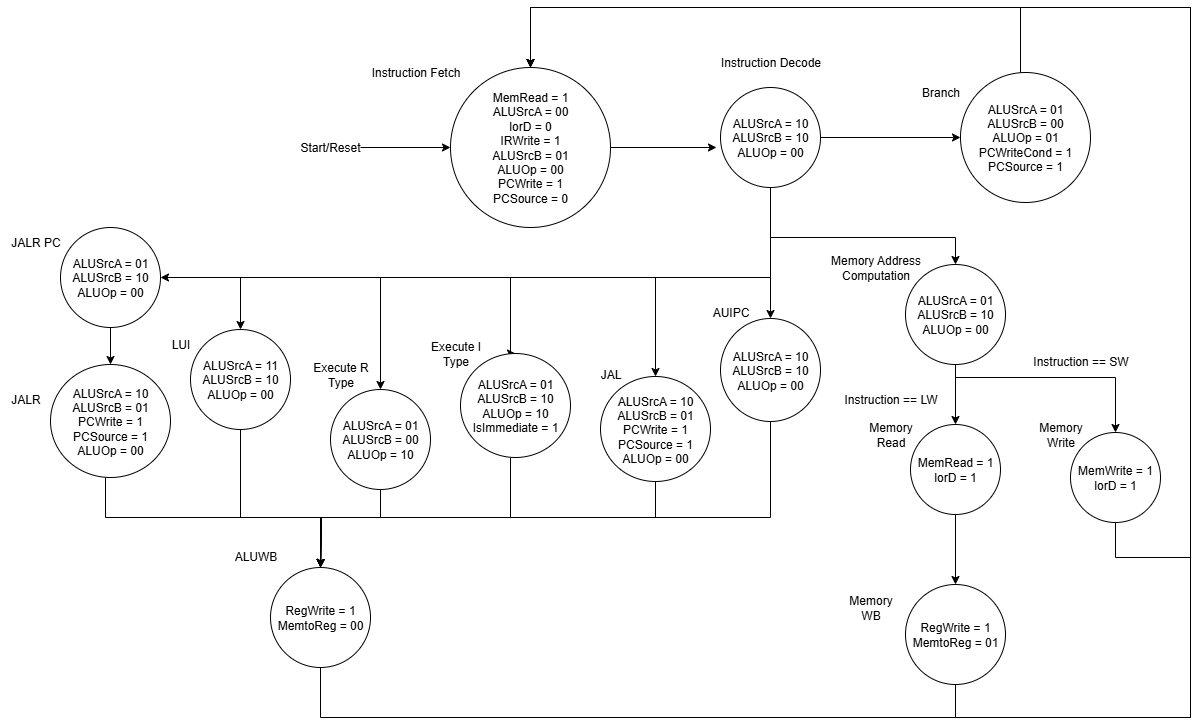

The diagram above was exported from draw.io. Its source (the exported page's mxGraphModel, read from the mxfile embedded in the PNG):
<mxGraphModel dx="2142" dy="527" grid="1" gridSize="10" guides="1" tooltips="1" connect="1" arrows="1" fold="1" page="1" pageScale="1" pageWidth="1100" pageHeight="850" background="none" math="0" shadow="0">
  <root>
    <mxCell id="0" />
    <mxCell id="1" parent="0" />
    <mxCell id="y397iVqgfAQPCmiQE2a7-1" value="MemRead = 1&lt;br&gt;ALUSrcA = 00&lt;br&gt;lorD = 0&lt;br&gt;IRWrite = 1&lt;br&gt;ALUSrcB = 01&lt;br&gt;ALUOp = 00&lt;br&gt;PCWrite = 1&lt;br&gt;PCSource = 0" style="ellipse;whiteSpace=wrap;html=1;aspect=fixed;" parent="1" vertex="1">
      <mxGeometry x="260" y="70" width="160" height="160" as="geometry" />
    </mxCell>
    <mxCell id="y397iVqgfAQPCmiQE2a7-28" style="edgeStyle=orthogonalEdgeStyle;rounded=0;orthogonalLoop=1;jettySize=auto;html=1;entryX=0;entryY=0.5;entryDx=0;entryDy=0;" parent="1" source="y397iVqgfAQPCmiQE2a7-3" target="y397iVqgfAQPCmiQE2a7-5" edge="1">
      <mxGeometry relative="1" as="geometry" />
    </mxCell>
    <mxCell id="8pU6EKOlSpO53K29AxZ5-15" style="edgeStyle=orthogonalEdgeStyle;rounded=0;orthogonalLoop=1;jettySize=auto;html=1;" parent="1" source="y397iVqgfAQPCmiQE2a7-3" target="y397iVqgfAQPCmiQE2a7-6" edge="1">
      <mxGeometry relative="1" as="geometry">
        <Array as="points">
          <mxPoint x="580" y="280" />
          <mxPoint x="50" y="280" />
        </Array>
      </mxGeometry>
    </mxCell>
    <mxCell id="8pU6EKOlSpO53K29AxZ5-16" style="edgeStyle=orthogonalEdgeStyle;rounded=0;orthogonalLoop=1;jettySize=auto;html=1;" parent="1" source="y397iVqgfAQPCmiQE2a7-3" target="y397iVqgfAQPCmiQE2a7-11" edge="1">
      <mxGeometry relative="1" as="geometry">
        <Array as="points">
          <mxPoint x="580" y="280" />
          <mxPoint x="190" y="280" />
        </Array>
      </mxGeometry>
    </mxCell>
    <mxCell id="8pU6EKOlSpO53K29AxZ5-17" style="edgeStyle=orthogonalEdgeStyle;rounded=0;orthogonalLoop=1;jettySize=auto;html=1;entryX=0.5;entryY=0;entryDx=0;entryDy=0;" parent="1" source="y397iVqgfAQPCmiQE2a7-3" target="y397iVqgfAQPCmiQE2a7-14" edge="1">
      <mxGeometry relative="1" as="geometry">
        <Array as="points">
          <mxPoint x="580" y="280" />
          <mxPoint x="320" y="280" />
        </Array>
      </mxGeometry>
    </mxCell>
    <mxCell id="8pU6EKOlSpO53K29AxZ5-18" style="edgeStyle=orthogonalEdgeStyle;rounded=0;orthogonalLoop=1;jettySize=auto;html=1;entryX=0.5;entryY=0;entryDx=0;entryDy=0;" parent="1" source="y397iVqgfAQPCmiQE2a7-3" target="y397iVqgfAQPCmiQE2a7-13" edge="1">
      <mxGeometry relative="1" as="geometry">
        <Array as="points">
          <mxPoint x="580" y="280" />
          <mxPoint x="465" y="280" />
        </Array>
      </mxGeometry>
    </mxCell>
    <mxCell id="8pU6EKOlSpO53K29AxZ5-19" style="edgeStyle=orthogonalEdgeStyle;rounded=0;orthogonalLoop=1;jettySize=auto;html=1;" parent="1" source="y397iVqgfAQPCmiQE2a7-3" target="y397iVqgfAQPCmiQE2a7-8" edge="1">
      <mxGeometry relative="1" as="geometry" />
    </mxCell>
    <mxCell id="xiK0AQ7VRPVtOfdA7cVU-1" style="edgeStyle=orthogonalEdgeStyle;rounded=0;orthogonalLoop=1;jettySize=auto;html=1;" parent="1" source="y397iVqgfAQPCmiQE2a7-3" target="y397iVqgfAQPCmiQE2a7-4" edge="1">
      <mxGeometry relative="1" as="geometry">
        <Array as="points">
          <mxPoint x="580" y="240" />
          <mxPoint x="765" y="240" />
        </Array>
      </mxGeometry>
    </mxCell>
    <mxCell id="8aY0l7PkNPvUATuZ9dX5-6" style="edgeStyle=orthogonalEdgeStyle;rounded=0;orthogonalLoop=1;jettySize=auto;html=1;entryX=1;entryY=0.5;entryDx=0;entryDy=0;" parent="1" source="y397iVqgfAQPCmiQE2a7-3" target="8aY0l7PkNPvUATuZ9dX5-1" edge="1">
      <mxGeometry relative="1" as="geometry">
        <Array as="points">
          <mxPoint x="580" y="280" />
          <mxPoint x="-30" y="280" />
        </Array>
      </mxGeometry>
    </mxCell>
    <mxCell id="y397iVqgfAQPCmiQE2a7-3" value="ALUSrcA = 10&lt;br&gt;ALUSrcB = 10&lt;br&gt;ALUOp = 00" style="ellipse;whiteSpace=wrap;html=1;" parent="1" vertex="1">
      <mxGeometry x="530" y="90" width="100" height="100" as="geometry" />
    </mxCell>
    <mxCell id="y397iVqgfAQPCmiQE2a7-21" style="edgeStyle=orthogonalEdgeStyle;rounded=0;orthogonalLoop=1;jettySize=auto;html=1;entryX=0.5;entryY=0;entryDx=0;entryDy=0;" parent="1" source="y397iVqgfAQPCmiQE2a7-4" target="y397iVqgfAQPCmiQE2a7-12" edge="1">
      <mxGeometry relative="1" as="geometry" />
    </mxCell>
    <mxCell id="y397iVqgfAQPCmiQE2a7-43" style="edgeStyle=orthogonalEdgeStyle;rounded=0;orthogonalLoop=1;jettySize=auto;html=1;" parent="1" source="y397iVqgfAQPCmiQE2a7-4" target="y397iVqgfAQPCmiQE2a7-10" edge="1">
      <mxGeometry relative="1" as="geometry">
        <Array as="points">
          <mxPoint x="765" y="380" />
          <mxPoint x="925" y="380" />
        </Array>
      </mxGeometry>
    </mxCell>
    <mxCell id="y397iVqgfAQPCmiQE2a7-4" value="ALUSrcA = 01&lt;br&gt;ALUSrcB = 10&lt;br&gt;ALUOp = 00" style="ellipse;whiteSpace=wrap;html=1;" parent="1" vertex="1">
      <mxGeometry x="715" y="267" width="100" height="100" as="geometry" />
    </mxCell>
    <mxCell id="y397iVqgfAQPCmiQE2a7-53" style="edgeStyle=orthogonalEdgeStyle;rounded=0;orthogonalLoop=1;jettySize=auto;html=1;entryX=0.5;entryY=0;entryDx=0;entryDy=0;" parent="1" source="y397iVqgfAQPCmiQE2a7-5" target="y397iVqgfAQPCmiQE2a7-1" edge="1">
      <mxGeometry relative="1" as="geometry">
        <Array as="points">
          <mxPoint x="830" y="10" />
          <mxPoint x="340" y="10" />
        </Array>
      </mxGeometry>
    </mxCell>
    <mxCell id="y397iVqgfAQPCmiQE2a7-5" value="ALUSrcA = 01&lt;br&gt;ALUSrcB = 00&lt;br&gt;ALUOp = 01&lt;br&gt;PCWriteCond = 1&lt;br&gt;PCSource = 1" style="ellipse;whiteSpace=wrap;html=1;" parent="1" vertex="1">
      <mxGeometry x="770" y="75" width="130" height="130" as="geometry" />
    </mxCell>
    <mxCell id="8pU6EKOlSpO53K29AxZ5-5" style="edgeStyle=orthogonalEdgeStyle;rounded=0;orthogonalLoop=1;jettySize=auto;html=1;" parent="1" source="y397iVqgfAQPCmiQE2a7-6" edge="1">
      <mxGeometry relative="1" as="geometry">
        <mxPoint x="130" y="570" as="targetPoint" />
        <Array as="points">
          <mxPoint x="50" y="520" />
          <mxPoint x="131" y="520" />
        </Array>
      </mxGeometry>
    </mxCell>
    <mxCell id="y397iVqgfAQPCmiQE2a7-6" value="ALUSrcA = 11&lt;br style=&quot;border-color: var(--border-color);&quot;&gt;ALUSrcB = 10&lt;br style=&quot;border-color: var(--border-color);&quot;&gt;ALUOp = 00" style="ellipse;whiteSpace=wrap;html=1;" parent="1" vertex="1">
      <mxGeometry y="332" width="100" height="100" as="geometry" />
    </mxCell>
    <mxCell id="8pU6EKOlSpO53K29AxZ5-9" style="edgeStyle=orthogonalEdgeStyle;rounded=0;orthogonalLoop=1;jettySize=auto;html=1;" parent="1" source="y397iVqgfAQPCmiQE2a7-8" edge="1">
      <mxGeometry relative="1" as="geometry">
        <mxPoint x="130" y="570" as="targetPoint" />
        <Array as="points">
          <mxPoint x="580" y="520" />
          <mxPoint x="131" y="520" />
        </Array>
      </mxGeometry>
    </mxCell>
    <mxCell id="y397iVqgfAQPCmiQE2a7-8" value="ALUSrcA = 10&lt;br&gt;ALUSrcB = 10&lt;br&gt;ALUOp = 00" style="ellipse;whiteSpace=wrap;html=1;" parent="1" vertex="1">
      <mxGeometry x="530" y="321" width="100" height="103" as="geometry" />
    </mxCell>
    <mxCell id="8pU6EKOlSpO53K29AxZ5-3" style="edgeStyle=orthogonalEdgeStyle;rounded=0;orthogonalLoop=1;jettySize=auto;html=1;entryX=0.5;entryY=0;entryDx=0;entryDy=0;" parent="1" source="y397iVqgfAQPCmiQE2a7-9" target="y397iVqgfAQPCmiQE2a7-1" edge="1">
      <mxGeometry relative="1" as="geometry">
        <Array as="points">
          <mxPoint x="765" y="720" />
          <mxPoint x="1000" y="720" />
          <mxPoint x="1000" y="10" />
          <mxPoint x="340" y="10" />
        </Array>
      </mxGeometry>
    </mxCell>
    <mxCell id="y397iVqgfAQPCmiQE2a7-9" value="RegWrite = 1&lt;br&gt;MemtoReg = 01" style="ellipse;whiteSpace=wrap;html=1;" parent="1" vertex="1">
      <mxGeometry x="715" y="587" width="100" height="100" as="geometry" />
    </mxCell>
    <mxCell id="8pU6EKOlSpO53K29AxZ5-2" style="edgeStyle=orthogonalEdgeStyle;rounded=0;orthogonalLoop=1;jettySize=auto;html=1;entryX=0.5;entryY=0;entryDx=0;entryDy=0;" parent="1" source="y397iVqgfAQPCmiQE2a7-10" target="y397iVqgfAQPCmiQE2a7-1" edge="1">
      <mxGeometry relative="1" as="geometry">
        <Array as="points">
          <mxPoint x="925" y="560" />
          <mxPoint x="1000" y="560" />
          <mxPoint x="1000" y="10" />
          <mxPoint x="340" y="10" />
        </Array>
      </mxGeometry>
    </mxCell>
    <mxCell id="y397iVqgfAQPCmiQE2a7-10" value="MemWrite = 1&lt;br&gt;lorD = 1" style="ellipse;whiteSpace=wrap;html=1;" parent="1" vertex="1">
      <mxGeometry x="880" y="435" width="90" height="90" as="geometry" />
    </mxCell>
    <mxCell id="8pU6EKOlSpO53K29AxZ5-6" style="edgeStyle=orthogonalEdgeStyle;rounded=0;orthogonalLoop=1;jettySize=auto;html=1;" parent="1" source="y397iVqgfAQPCmiQE2a7-11" edge="1">
      <mxGeometry relative="1" as="geometry">
        <mxPoint x="130" y="570" as="targetPoint" />
        <Array as="points">
          <mxPoint x="190" y="520" />
          <mxPoint x="131" y="520" />
        </Array>
      </mxGeometry>
    </mxCell>
    <mxCell id="y397iVqgfAQPCmiQE2a7-11" value="ALUSrcA = 01&lt;br&gt;ALUSrcB = 00&lt;br&gt;ALUOp = 10" style="ellipse;whiteSpace=wrap;html=1;" parent="1" vertex="1">
      <mxGeometry x="140" y="392" width="100" height="100" as="geometry" />
    </mxCell>
    <mxCell id="y397iVqgfAQPCmiQE2a7-23" style="edgeStyle=orthogonalEdgeStyle;rounded=0;orthogonalLoop=1;jettySize=auto;html=1;entryX=0.5;entryY=0;entryDx=0;entryDy=0;" parent="1" source="y397iVqgfAQPCmiQE2a7-12" target="y397iVqgfAQPCmiQE2a7-9" edge="1">
      <mxGeometry relative="1" as="geometry" />
    </mxCell>
    <mxCell id="y397iVqgfAQPCmiQE2a7-12" value="MemRead = 1&lt;br&gt;lorD = 1" style="ellipse;whiteSpace=wrap;html=1;" parent="1" vertex="1">
      <mxGeometry x="720" y="427" width="90" height="90" as="geometry" />
    </mxCell>
    <mxCell id="8pU6EKOlSpO53K29AxZ5-8" style="edgeStyle=orthogonalEdgeStyle;rounded=0;orthogonalLoop=1;jettySize=auto;html=1;entryX=0.5;entryY=0;entryDx=0;entryDy=0;" parent="1" source="y397iVqgfAQPCmiQE2a7-13" target="y397iVqgfAQPCmiQE2a7-15" edge="1">
      <mxGeometry relative="1" as="geometry">
        <mxPoint x="130" y="560" as="targetPoint" />
        <Array as="points">
          <mxPoint x="465" y="520" />
          <mxPoint x="131" y="520" />
        </Array>
      </mxGeometry>
    </mxCell>
    <mxCell id="y397iVqgfAQPCmiQE2a7-13" value="ALUSrcA = 10&lt;br&gt;ALUSrcB = 01&lt;br&gt;PCWrite = 1&lt;br&gt;PCSource = 1&lt;div&gt;ALUOp = 00&lt;/div&gt;" style="ellipse;whiteSpace=wrap;html=1;" parent="1" vertex="1">
      <mxGeometry x="410" y="379" width="110" height="105" as="geometry" />
    </mxCell>
    <mxCell id="8pU6EKOlSpO53K29AxZ5-7" style="edgeStyle=orthogonalEdgeStyle;rounded=0;orthogonalLoop=1;jettySize=auto;html=1;" parent="1" source="y397iVqgfAQPCmiQE2a7-14" edge="1">
      <mxGeometry relative="1" as="geometry">
        <mxPoint x="130" y="570" as="targetPoint" />
        <Array as="points">
          <mxPoint x="320" y="520" />
          <mxPoint x="131" y="520" />
        </Array>
      </mxGeometry>
    </mxCell>
    <mxCell id="y397iVqgfAQPCmiQE2a7-14" value="ALUSrcA = 01&lt;br style=&quot;border-color: var(--border-color);&quot;&gt;ALUSrcB = 10&lt;br style=&quot;border-color: var(--border-color);&quot;&gt;ALUOp = 10&lt;br&gt;IsImmediate = 1" style="ellipse;whiteSpace=wrap;html=1;" parent="1" vertex="1">
      <mxGeometry x="270" y="356" width="110" height="104" as="geometry" />
    </mxCell>
    <mxCell id="y397iVqgfAQPCmiQE2a7-51" style="edgeStyle=orthogonalEdgeStyle;rounded=0;orthogonalLoop=1;jettySize=auto;html=1;entryX=0.5;entryY=0;entryDx=0;entryDy=0;" parent="1" source="y397iVqgfAQPCmiQE2a7-15" target="y397iVqgfAQPCmiQE2a7-1" edge="1">
      <mxGeometry relative="1" as="geometry">
        <Array as="points">
          <mxPoint x="130" y="720" />
          <mxPoint x="1000" y="720" />
          <mxPoint x="1000" y="10" />
          <mxPoint x="340" y="10" />
        </Array>
      </mxGeometry>
    </mxCell>
    <mxCell id="y397iVqgfAQPCmiQE2a7-15" value="RegWrite = 1&lt;br&gt;MemtoReg = 00" style="ellipse;whiteSpace=wrap;html=1;" parent="1" vertex="1">
      <mxGeometry x="80" y="570" width="100" height="100" as="geometry" />
    </mxCell>
    <mxCell id="y397iVqgfAQPCmiQE2a7-55" style="edgeStyle=orthogonalEdgeStyle;rounded=0;orthogonalLoop=1;jettySize=auto;html=1;entryX=0;entryY=0.5;entryDx=0;entryDy=0;" parent="1" source="y397iVqgfAQPCmiQE2a7-16" target="y397iVqgfAQPCmiQE2a7-1" edge="1">
      <mxGeometry relative="1" as="geometry" />
    </mxCell>
    <mxCell id="y397iVqgfAQPCmiQE2a7-16" value="Start/Reset" style="text;html=1;strokeColor=none;fillColor=none;align=center;verticalAlign=middle;whiteSpace=wrap;rounded=0;" parent="1" vertex="1">
      <mxGeometry x="110" y="135" width="60" height="30" as="geometry" />
    </mxCell>
    <mxCell id="y397iVqgfAQPCmiQE2a7-17" value="Instruction Decode" style="text;html=1;align=center;verticalAlign=middle;resizable=0;points=[];autosize=1;strokeColor=none;fillColor=none;" parent="1" vertex="1">
      <mxGeometry x="520" y="50" width="120" height="30" as="geometry" />
    </mxCell>
    <mxCell id="y397iVqgfAQPCmiQE2a7-18" style="edgeStyle=orthogonalEdgeStyle;rounded=0;orthogonalLoop=1;jettySize=auto;html=1;entryX=-0.04;entryY=0.6;entryDx=0;entryDy=0;entryPerimeter=0;" parent="1" source="y397iVqgfAQPCmiQE2a7-1" target="y397iVqgfAQPCmiQE2a7-3" edge="1">
      <mxGeometry relative="1" as="geometry" />
    </mxCell>
    <mxCell id="y397iVqgfAQPCmiQE2a7-29" value="Branch" style="text;html=1;align=center;verticalAlign=middle;resizable=0;points=[];autosize=1;strokeColor=none;fillColor=none;" parent="1" vertex="1">
      <mxGeometry x="720" y="80" width="60" height="30" as="geometry" />
    </mxCell>
    <mxCell id="y397iVqgfAQPCmiQE2a7-30" value="Memory Address &lt;br&gt;Computation" style="text;html=1;align=center;verticalAlign=middle;resizable=0;points=[];autosize=1;strokeColor=none;fillColor=none;" parent="1" vertex="1">
      <mxGeometry x="630" y="250" width="110" height="40" as="geometry" />
    </mxCell>
    <mxCell id="y397iVqgfAQPCmiQE2a7-31" value="Memory &lt;br&gt;Read" style="text;html=1;align=center;verticalAlign=middle;resizable=0;points=[];autosize=1;strokeColor=none;fillColor=none;" parent="1" vertex="1">
      <mxGeometry x="665" y="417" width="70" height="40" as="geometry" />
    </mxCell>
    <mxCell id="y397iVqgfAQPCmiQE2a7-32" value="Memory &lt;br&gt;WB" style="text;html=1;align=center;verticalAlign=middle;resizable=0;points=[];autosize=1;strokeColor=none;fillColor=none;" parent="1" vertex="1">
      <mxGeometry x="645" y="590" width="70" height="40" as="geometry" />
    </mxCell>
    <mxCell id="y397iVqgfAQPCmiQE2a7-33" value="Memory &lt;br&gt;Write" style="text;html=1;align=center;verticalAlign=middle;resizable=0;points=[];autosize=1;strokeColor=none;fillColor=none;" parent="1" vertex="1">
      <mxGeometry x="835" y="417" width="70" height="40" as="geometry" />
    </mxCell>
    <mxCell id="y397iVqgfAQPCmiQE2a7-34" value="Execute R&lt;br&gt;Type" style="text;html=1;align=center;verticalAlign=middle;resizable=0;points=[];autosize=1;strokeColor=none;fillColor=none;" parent="1" vertex="1">
      <mxGeometry x="110" y="357" width="80" height="40" as="geometry" />
    </mxCell>
    <mxCell id="y397iVqgfAQPCmiQE2a7-35" value="Execute I&lt;br&gt;Type" style="text;html=1;align=center;verticalAlign=middle;resizable=0;points=[];autosize=1;strokeColor=none;fillColor=none;" parent="1" vertex="1">
      <mxGeometry x="230" y="336" width="70" height="40" as="geometry" />
    </mxCell>
    <mxCell id="y397iVqgfAQPCmiQE2a7-36" value="ALUWB" style="text;html=1;align=center;verticalAlign=middle;resizable=0;points=[];autosize=1;strokeColor=none;fillColor=none;" parent="1" vertex="1">
      <mxGeometry x="30" y="544" width="70" height="30" as="geometry" />
    </mxCell>
    <mxCell id="y397iVqgfAQPCmiQE2a7-38" value="JAL" style="text;html=1;align=center;verticalAlign=middle;resizable=0;points=[];autosize=1;strokeColor=none;fillColor=none;" parent="1" vertex="1">
      <mxGeometry x="400" y="362" width="40" height="30" as="geometry" />
    </mxCell>
    <mxCell id="y397iVqgfAQPCmiQE2a7-46" value="JALR" style="text;html=1;align=center;verticalAlign=middle;resizable=0;points=[];autosize=1;strokeColor=none;fillColor=none;" parent="1" vertex="1">
      <mxGeometry x="-190" y="387" width="50" height="30" as="geometry" />
    </mxCell>
    <mxCell id="y397iVqgfAQPCmiQE2a7-50" value="LUI" style="text;html=1;align=center;verticalAlign=middle;resizable=0;points=[];autosize=1;strokeColor=none;fillColor=none;" parent="1" vertex="1">
      <mxGeometry x="-30" y="332" width="40" height="30" as="geometry" />
    </mxCell>
    <mxCell id="y397iVqgfAQPCmiQE2a7-56" value="AUIPC" style="text;html=1;align=center;verticalAlign=middle;resizable=0;points=[];autosize=1;strokeColor=none;fillColor=none;" parent="1" vertex="1">
      <mxGeometry x="510" y="300" width="60" height="30" as="geometry" />
    </mxCell>
    <mxCell id="y397iVqgfAQPCmiQE2a7-57" value="Instruction Fetch" style="text;html=1;align=center;verticalAlign=middle;resizable=0;points=[];autosize=1;strokeColor=none;fillColor=none;" parent="1" vertex="1">
      <mxGeometry x="170" y="60" width="110" height="30" as="geometry" />
    </mxCell>
    <mxCell id="8pU6EKOlSpO53K29AxZ5-4" style="edgeStyle=orthogonalEdgeStyle;rounded=0;orthogonalLoop=1;jettySize=auto;html=1;" parent="1" source="8pU6EKOlSpO53K29AxZ5-1" target="y397iVqgfAQPCmiQE2a7-15" edge="1">
      <mxGeometry relative="1" as="geometry">
        <Array as="points">
          <mxPoint x="-85" y="520" />
          <mxPoint x="130" y="520" />
        </Array>
      </mxGeometry>
    </mxCell>
    <mxCell id="8pU6EKOlSpO53K29AxZ5-1" value="ALUSrcA = 10&lt;br&gt;ALUSrcB = 01&lt;br&gt;PCWrite = 1&lt;br&gt;PCSource = 1&lt;br&gt;ALUOp = 00" style="ellipse;whiteSpace=wrap;html=1;" parent="1" vertex="1">
      <mxGeometry x="-140" y="367" width="120" height="113" as="geometry" />
    </mxCell>
    <mxCell id="8pU6EKOlSpO53K29AxZ5-22" value="Instruction == SW" style="text;html=1;align=center;verticalAlign=middle;resizable=0;points=[];autosize=1;strokeColor=none;fillColor=none;" parent="1" vertex="1">
      <mxGeometry x="830" y="349" width="120" height="30" as="geometry" />
    </mxCell>
    <mxCell id="8pU6EKOlSpO53K29AxZ5-23" value="Instruction == LW" style="text;html=1;align=center;verticalAlign=middle;resizable=0;points=[];autosize=1;strokeColor=none;fillColor=none;" parent="1" vertex="1">
      <mxGeometry x="640" y="387" width="120" height="30" as="geometry" />
    </mxCell>
    <mxCell id="8aY0l7PkNPvUATuZ9dX5-2" style="edgeStyle=orthogonalEdgeStyle;rounded=0;orthogonalLoop=1;jettySize=auto;html=1;entryX=0.5;entryY=0;entryDx=0;entryDy=0;" parent="1" source="8aY0l7PkNPvUATuZ9dX5-1" target="8pU6EKOlSpO53K29AxZ5-1" edge="1">
      <mxGeometry relative="1" as="geometry" />
    </mxCell>
    <mxCell id="8aY0l7PkNPvUATuZ9dX5-1" value="ALUSrcA = 01&lt;br&gt;ALUSrcB = 10&lt;div&gt;ALUOp = 00&lt;/div&gt;" style="ellipse;whiteSpace=wrap;html=1;" parent="1" vertex="1">
      <mxGeometry x="-130" y="230" width="100" height="100" as="geometry" />
    </mxCell>
    <mxCell id="8aY0l7PkNPvUATuZ9dX5-3" value="JALR PC" style="text;html=1;align=center;verticalAlign=middle;resizable=0;points=[];autosize=1;strokeColor=none;fillColor=none;" parent="1" vertex="1">
      <mxGeometry x="-190" y="230" width="70" height="30" as="geometry" />
    </mxCell>
  </root>
</mxGraphModel>